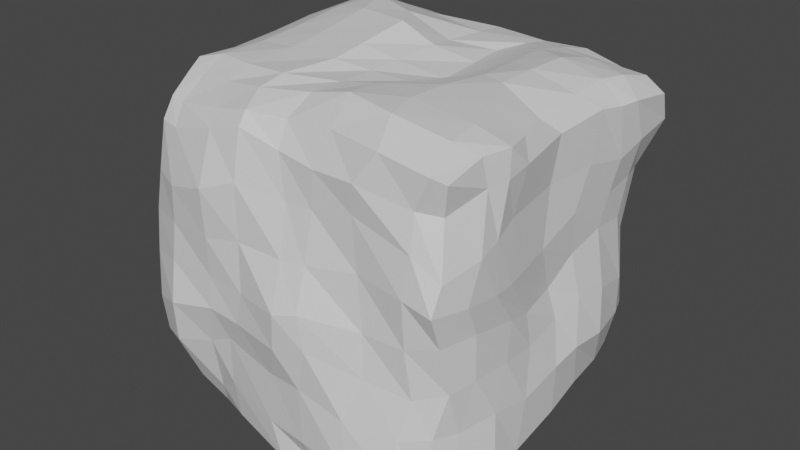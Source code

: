 # Source: untitled.blend  (saved by Blender 2.90.8; exported with 4.5.12 LTS)
import bpy
from mathutils import Matrix  # noqa: F401  (used for matrix-valued properties, if any)

bpy.ops.wm.read_factory_settings(use_empty=True)
scene = bpy.context.scene
scene.name = 'Scene'

# ---- collections
col_collection = bpy.data.collections.new('Collection'); scene.collection.children.link(col_collection)

# ---- materials (node trees are filled in below, after node groups)
mat_material = bpy.data.materials.new('Material')
mat_material.alpha_threshold = 0.0
mat_material.use_transparent_shadow = False
mat_material.line_color = (0.0, 0.0, 0.0, 1.0)

# ---- material node trees
mat_material.use_nodes = True; mat_material.node_tree.nodes.clear()
_N = mat_material.node_tree.nodes; _L = mat_material.node_tree.links
n0 = _N.new('ShaderNodeOutputMaterial'); n0.name = 'Material Output'; n0.location = (300, 300)
n1 = _N.new('ShaderNodeBsdfPrincipled'); n1.name = 'Principled BSDF'; n1.location = (10, 300)
n1.distribution = 'GGX'
n1.subsurface_method = 'BURLEY'
n1.inputs[2].default_value = 0.4
n1.inputs[3].default_value = 1.45
n1.inputs[13].default_value = 0.875
n1.inputs[27].default_value = (0.0, 0.0, 0.0, 1.0)
n1.inputs[28].default_value = 1.0
_L.new(n1.outputs[0], n0.inputs[0])
n0.is_active_output = True

# ---- world
world_world = bpy.data.worlds.new('World'); scene.world = world_world
world_world.use_nodes = True; world_world.node_tree.nodes.clear()
_N = world_world.node_tree.nodes; _L = world_world.node_tree.links
n0 = _N.new('ShaderNodeOutputWorld'); n0.name = 'World Output'; n0.location = (300, 300)
n1 = _N.new('ShaderNodeBackground'); n1.name = 'Background'; n1.location = (10, 300)
n1.inputs[0].default_value = (0.05088, 0.05088, 0.05088, 1.0)
_L.new(n1.outputs[0], n0.inputs[0])
n0.is_active_output = True
world_world.color = (0.05088, 0.05088, 0.05088)
world_world.use_sun_shadow = False
world_world.sun_shadow_jitter_overblur = 0.0

# ---- meshes
me_cube = bpy.data.meshes.new('Cube')
me_cube.from_pydata([(0.9446, 0.879, 0.861), (0.8529, 0.7114, -0.8791), (0.9534, -0.8505, 0.8369), (0.82, -0.8532, -0.8873), (-0.9352, 0.9072, 0.7902), (-0.9094, 0.8554, -0.8531), (-0.8759, -0.8178, 0.8044), (-0.872, -0.8249, -0.8289), (-0.8512, -0.07293, -0.9081), (0.08189, 0.8617, -0.8285), (0.9352, 0.7746, 0.001388), (-0.9672, -0.9431, -0.09029), (0.9563, -0.8903, 0.02832), (-0.8873, 0.8537, -0.02568), (-0.002308, -0.8499, 0.8976), (0.8727, -0.03515, 0.8771), (0.01702, -1.024, -0.9828), (-0.9121, -0.036, 0.9517), (-0.06626, 0.9542, 0.9095), (0.9424, -0.1009, -0.9342), (0.07434, 1.084, 0.1291), (0.9481, 0.02536, -0.05931), (-0.1595, -0.003482, -1.06), (-0.9768, -0.00609, -0.08812), (0.09857, -1.119, -0.01477), (0.01363, -0.06455, 0.989), (-0.9169, -0.5852, -0.8314), (-0.6257, 0.8302, -0.829), (0.9362, 0.8543, -0.526), (-0.8831, -0.9416, 0.4195), (0.924, -0.8903, -0.4954), (-0.9478, 0.8129, -0.5283), (-0.4696, -0.8742, 0.8458), (0.9948, -0.4385, 0.8928), (0.5247, -0.96, -0.9361), (-0.9077, 0.5541, 0.9721), (0.5211, 0.9696, 0.8968), (0.8465, 0.4794, -0.9416), (-0.8913, 0.4398, -0.9004), (0.5819, 0.9303, -0.9413), (1.017, 1.008, 0.5944), (-0.903, -0.9799, -0.5585), (0.9745, -0.9079, 0.3801), (-0.8549, 0.9542, 0.4764), (0.6342, -0.9392, 0.9361), (0.8976, 0.4941, 0.9352), (-0.5937, -0.8604, -0.9725), (-0.9482, -0.5597, 0.9293), (-0.5855, 0.9432, 0.9162), (0.9803, -0.54, -0.9054), (0.5893, 0.968, 0.04798), (-0.5747, 1.046, 0.1109), (0.1005, 0.9882, -0.5145), (0.03329, 1.009, 0.5227), (1.015, -0.3993, -0.02022), (0.9828, 0.4351, 0.1396), (1.063, -0.0262, -0.4673), (0.9521, -0.02313, 0.5465), (-0.009972, -0.5955, -1.06), (-0.05117, 0.4416, -1.035), (-0.5264, -0.06161, -1.104), (0.5429, 0.04104, -0.9618), (-0.9478, 0.5374, -0.06036), (-1.035, -0.507, -0.1406), (-0.8915, -0.04019, -0.5182), (-1.085, 0.07019, 0.5024), (-0.4328, -1.044, -0.02093), (0.5462, -0.9582, -0.01839), (-0.02431, -1.04, -0.4473), (0.07209, -0.9593, 0.5265), (0.02539, -0.4976, 0.9945), (-0.02706, 0.4253, 0.968), (0.4882, 0.04278, 0.9893), (-0.474, -0.09994, 1.051), (-0.5616, 0.475, 1.113), (0.4049, 0.6591, 0.9496), (0.4909, -0.5346, 1.035), (0.4841, -0.9489, 0.5874), (0.4832, -1.047, -0.5114), (-0.5096, -1.004, -0.4694), (-1.066, -0.6389, 0.4211), (-0.9468, -0.5267, -0.5168), (-0.9126, 0.5433, -0.4413), (0.5262, 0.5406, -1.005), (-0.6657, 0.4323, -1.009), (-0.5808, -0.6612, -1.011), (0.9998, 0.5826, 0.4911), (1.078, 0.3857, -0.4505), (1.044, -0.5435, -0.4787), (-0.561, 1.014, 0.4997), (-0.5303, 0.9757, -0.4591), (0.5779, 1.062, -0.6392), (0.584, 1.081, 0.5526), (1.011, -0.5393, 0.471), (0.5209, -0.427, -0.9994), (-1.022, 0.5472, 0.5067), (-0.4316, -1.065, 0.483), (-0.5758, -0.5688, 0.9772), (-0.8951, -0.7536, -0.8255), (-0.8084, 0.8851, -0.8976), (0.886, 0.7992, -0.6855), (-0.861, -0.9035, 0.6985), (0.8906, -0.9168, -0.7628), (-0.8946, 0.8725, -0.7441), (-0.7718, -0.8404, 0.7951), (0.9636, -0.6196, 0.897), (0.709, -0.954, -0.8798), (-0.9427, 0.7774, 0.8671), (0.7698, 0.9319, 0.8525), (0.8653, 0.6319, -0.928), (-0.8052, 0.221, -0.9816), (0.3529, 0.9461, -0.8809), (0.916, 0.9147, 0.3151), (-0.9302, -0.989, -0.3499), (0.9614, -0.9655, 0.2246), (-0.8843, 0.8595, 0.2383), (0.2942, -0.8687, 0.9315), (0.8812, 0.2696, 0.9127), (-0.3672, -0.958, -0.9218), (-0.9467, -0.3084, 0.9182), (-0.3412, 0.9016, 0.9137), (0.947, -0.3879, -0.9674), (0.7598, 0.9096, -0.006611), (-0.3132, 1.093, 0.04395), (0.0669, 0.9647, -0.6632), (0.03394, 1.06, 0.3175), (1.012, -0.6848, 0.03402), (0.9699, 0.2053, 0.07867), (1.056, -0.02924, -0.7522), (0.9754, -0.09343, 0.2255), (0.09625, -0.8638, -1.036), (-0.1254, 0.288, -1.04), (-0.6528, -0.04897, -1.058), (0.1444, -0.007022, -1.04), (-0.9583, 0.7534, -0.00835), (-1.007, -0.2631, -0.1094), (-0.911, -0.00846, -0.7461), (-1.046, 0.04628, 0.188), (-0.7355, -1.03, -0.03842), (0.2342, -1.083, 0.01778), (-0.04928, -1.03, -0.7697), (0.08556, -1.028, 0.2483), (-0.007201, -0.6759, 0.9827), (0.02201, 0.2323, 0.9969), (0.6155, 0.01947, 0.9822), (-0.1673, -0.125, 1.056), (-0.9248, -0.4476, -0.8698), (-0.2919, 0.8131, -0.8064), (0.9478, 0.8101, -0.3545), (-0.962, -0.9216, 0.1652), (0.977, -0.8364, -0.2415), (-0.9096, 0.8424, -0.2912), (-0.2406, -0.8901, 0.9022), (0.9473, -0.2631, 0.8797), (0.2578, -0.9779, -0.9644), (-0.9252, 0.2685, 0.9746), (0.2314, 0.998, 0.8738), (0.887, 0.1986, -0.9232), (-0.9645, 0.6958, -0.8541), (0.7368, 0.8489, -0.9295), (1.034, 0.9321, 0.7648), (-0.8888, -0.8522, -0.7552), (0.9146, -0.8192, 0.6611), (-0.9464, 0.9164, 0.6496), (0.9081, -0.9189, 0.8855), (0.9243, 0.6631, 0.9169), (-0.7299, -0.8429, -0.9178), (-0.923, -0.6582, 0.8822), (-0.8009, 0.9601, 0.8843), (0.9121, -0.7155, -0.9314), (0.3767, 1.003, 0.1883), (-0.7282, 0.9469, 0.01059), (0.03451, 1.062, -0.1368), (-0.03745, 0.9945, 0.6957), (0.9874, -0.2244, -0.07226), (0.9669, 0.6681, 0.1118), (0.9972, 0.03846, -0.2273), (0.9523, 0.04668, 0.7941), (-0.1009, -0.3411, -1.073), (0.03723, 0.6163, -0.9676), (-0.4152, 0.0202, -1.084), (0.8272, -0.06013, -0.98), (-0.9585, 0.2603, -0.07691), (-1.077, -0.785, -0.1319), (-0.9197, -0.0547, -0.3353), (-1.036, 0.04149, 0.7524), (-0.1817, -1.06, -0.03154), (0.7871, -0.9409, -0.01997), (0.07262, -1.104, -0.2353), (0.01437, -0.9333, 0.7704), (0.01557, -0.2632, 0.9851), (-0.03398, 0.7168, 0.9443), (0.2479, 0.03597, 0.9134), (-0.7149, -0.03948, 1.024), (-0.4718, 0.2318, 1.106), (-0.6178, 0.7509, 0.9959), (-0.2602, 0.3586, 1.102), (-0.7216, 0.5668, 1.075), (0.4355, 0.3816, 0.96), (0.4605, 0.811, 0.9325), (0.6236, 0.5343, 0.9801), (0.1548, 0.6218, 0.8963), (0.5414, -0.7352, 1.031), (0.479, -0.2628, 1.021), (0.827, -0.4928, 0.9775), (0.2259, -0.471, 1.023), (0.2382, -0.9514, 0.5332), (0.8304, -0.9522, 0.4944), (0.5083, -0.9455, 0.2871), (0.5129, -0.9733, 0.7613), (0.2057, -1.067, -0.4328), (0.7737, -0.9796, -0.5302), (0.5044, -1.066, -0.8097), (0.5655, -0.9791, -0.2616), (-0.7371, -1.051, -0.5272), (-0.3526, -1.008, -0.389), (-0.5434, -0.9225, -0.8225), (-0.4318, -1.056, -0.2117), (-1.105, -0.2425, 0.5033), (-1.044, -0.8054, 0.3584), (-1.078, -0.5339, 0.1352), (-1.027, -0.6726, 0.6857), (-0.9275, -0.3516, -0.5492), (-0.9417, -0.8322, -0.5604), (-0.9397, -0.454, -0.6668), (-0.9962, -0.5238, -0.3428), (-1.043, 0.6788, -0.4392), (-0.8858, 0.3187, -0.5618), (-0.918, 0.4929, -0.6698), (-0.9196, 0.5311, -0.2826), (0.4222, 0.3234, -0.9799), (0.6528, 0.7463, -0.9956), (0.2429, 0.4732, -1.027), (0.7374, 0.5175, -0.99), (-0.54, 0.2409, -1.073), (-0.7143, 0.6458, -0.9161), (-0.8296, 0.4392, -0.9804), (-0.3635, 0.4994, -1.002), (-0.5794, -0.7674, -1.028), (-0.4946, -0.399, -1.044), (-0.7419, -0.6603, -0.9303), (-0.2925, -0.6363, -1.061), (0.9825, 0.297, 0.5493), (1.013, 0.7637, 0.5484), (0.9812, 0.5232, 0.3121), (0.9994, 0.5494, 0.7968), (1.073, 0.1515, -0.4313), (1.011, 0.675, -0.4825), (1.001, 0.4934, -0.7153), (1.04, 0.4337, -0.205), (0.9851, -0.7612, -0.5005), (1.061, -0.3047, -0.5205), (1.066, -0.5633, -0.7554), (1.032, -0.4466, -0.2362), (-0.3936, 0.9924, 0.4754), (-0.7244, 0.9895, 0.5097), (-0.5835, 1.024, 0.2766), (-0.6044, 1.003, 0.7048), (-0.2591, 0.9932, -0.4829), (-0.6975, 0.9113, -0.5681), (-0.497, 0.9559, -0.6766), (-0.5847, 1.026, -0.1597), (0.7946, 1.008, -0.6104), (0.3476, 0.9947, -0.5615), (0.4909, 1.023, -0.8054), (0.5282, 1.002, -0.3117), (0.8585, 1.103, 0.5241), (0.298, 1.025, 0.5435), (0.5465, 1.034, 0.3052), (0.5946, 1.058, 0.754), (1.019, -0.675, 0.428), (0.9936, -0.4023, 0.5247), (1.025, -0.5524, 0.1886), (1.015, -0.4772, 0.7498), (0.5846, -0.6786, -0.9694), (0.5382, -0.2438, -1.001), (0.1858, -0.4557, -1.043), (0.7635, -0.5278, -0.9847), (-0.9598, 0.8522, 0.524), (-1.064, 0.2931, 0.5065), (-0.9945, 0.5569, 0.1994), (-1.008, 0.5598, 0.7646), (-0.7064, -1.016, 0.4008), (-0.2112, -1.024, 0.569), (-0.4282, -1.053, 0.2087), (-0.4228, -0.9709, 0.7805), (-0.5729, -0.6964, 0.9134), (-0.478, -0.3152, 1.018), (-0.2727, -0.6017, 0.9993), (-0.7944, -0.5215, 0.9679), (-0.7485, -0.284, 0.9886), (-0.1724, -0.3325, 1.026), (-0.297, -0.7435, 0.9589), (-0.218, -0.9656, 0.8401), (-0.1972, -1.037, 0.2538), (-0.7244, -1.01, 0.1822), (-1.035, 0.3431, 0.763), (-1.026, 0.2667, 0.2005), (-0.9628, 0.8029, 0.2557), (0.7814, -0.3513, -1.022), (0.1619, -0.2727, -1.058), (0.3005, -0.7357, -1.008), (1.006, -0.3116, 0.771), (1.017, -0.4154, 0.1881), (1.019, -0.7646, 0.2158), (0.2717, 1.022, 0.6981), (0.3066, 1.028, 0.3855), (0.736, 1.022, 0.2746), (0.3135, 0.9929, -0.1516), (0.2617, 1.003, -0.7318), (0.7128, 0.9621, -0.7708), (-0.7009, 0.9389, -0.3097), (-0.6849, 0.9604, -0.776), (-0.2411, 0.9398, -0.656), (-0.8037, 0.9959, 0.7203), (-0.7599, 0.9183, 0.273), (-0.3826, 1.064, 0.2129), (1.019, -0.2237, -0.2584), (1.06, -0.3583, -0.8115), (0.9884, -0.7741, -0.7987), (1.001, 0.6971, -0.2694), (0.9586, 0.6754, -0.7054), (1.031, 0.2306, -0.7148), (1.023, 0.6583, 0.8008), (0.9604, 0.7589, 0.3251), (0.9858, 0.1728, 0.326), (-0.3273, -0.3283, -1.079), (-0.6916, -0.4479, -0.9803), (-0.7256, -0.7584, -0.9365), (-0.3429, 0.6384, -0.9253), (-0.8937, 0.7126, -0.9189), (-0.6603, 0.2302, -1.064), (0.7975, 0.7088, -0.9756), (0.3626, 0.7107, -0.981), (0.1212, 0.2528, -1.035), (-0.9004, 0.2704, -0.3533), (-0.894, 0.2991, -0.8143), (-1.011, 0.6783, -0.6702), (-1.013, -0.8048, -0.3404), (-0.9309, -0.7323, -0.7157), (-0.948, -0.3192, -0.7143), (-0.9782, -0.7702, 0.6747), (-1.104, -0.7856, 0.08469), (-1.074, -0.2012, 0.2087), (-0.2344, -1.056, -0.2276), (-0.3805, -0.9852, -0.6892), (-0.723, -0.9191, -0.83), (0.8165, -0.921, -0.3007), (0.7661, -1.024, -0.7676), (0.2025, -1.053, -0.7753), (0.8194, -0.9168, 0.7001), (0.7958, -0.9721, 0.2646), (0.2257, -1.006, 0.2599), (0.2108, -0.218, 0.9632), (0.7172, -0.2277, 0.9815), (0.8573, -0.7083, 0.9713), (0.2065, 0.8417, 0.8937), (0.683, 0.721, 0.9439), (0.6102, 0.2796, 0.9791), (-0.8099, 0.8153, 0.9424), (-0.3097, 0.6456, 1.016), (-0.1603, 0.1906, 1.105), (-0.688, 0.2752, 1.073), (0.201, 0.3622, 0.904), (0.2323, -0.6684, 1.039), (0.2485, -0.9507, 0.7464), (0.2704, -1.081, -0.1819), (-0.7141, -1.083, -0.2723), (-1.07, -0.3157, 0.7114), (-0.9622, -0.341, -0.3762), (-0.9934, 0.723, -0.239), (0.7268, 0.2592, -0.9774), (-0.3689, 0.3413, -1.033), (-0.2774, -0.8341, -1.036), (0.9727, 0.3887, 0.8186), (1.02, 0.2252, -0.1814), (1.015, -0.6804, -0.2236), (-0.4, 0.9641, 0.6732), (-0.3204, 1.071, -0.1742), (0.7608, 0.9376, -0.3546), (0.8875, 1.051, 0.6961), (0.9777, -0.5912, 0.74), (0.7605, -0.7417, -0.9483), (-0.9968, 0.7799, 0.7201), (-0.7323, -0.9368, 0.6941), (-0.8024, -0.6511, 0.8961)], [], [(385, 167, 6, 104), (384, 104, 6, 101), (383, 107, 4, 163), (382, 169, 3, 106), (381, 105, 2, 162), (380, 108, 0, 160), (379, 122, 10, 148), (378, 123, 20, 172), (377, 120, 18, 173), (376, 126, 12, 150), (375, 127, 21, 176), (374, 117, 15, 177), (373, 130, 16, 118), (372, 131, 22, 180), (371, 157, 19, 181), (370, 134, 13, 151), (369, 135, 23, 184), (368, 119, 17, 185), (367, 138, 11, 113), (366, 139, 24, 188), (365, 116, 14, 189), (364, 142, 14, 116), (363, 143, 25, 192), (362, 155, 17, 193), (361, 194, 73, 145), (360, 195, 74, 196), (359, 107, 35, 197), (358, 198, 72, 144), (357, 199, 75, 200), (356, 191, 71, 201), (355, 202, 44, 164), (354, 203, 76, 204), (353, 190, 70, 205), (352, 206, 69, 141), (351, 207, 77, 208), (350, 164, 44, 209), (349, 210, 68, 140), (348, 211, 78, 212), (347, 187, 67, 213), (346, 214, 41, 161), (345, 215, 79, 216), (344, 186, 66, 217), (343, 218, 65, 137), (342, 219, 80, 220), (341, 167, 47, 221), (340, 222, 64, 136), (339, 223, 81, 224), (338, 183, 63, 225), (337, 226, 31, 103), (336, 227, 82, 228), (335, 182, 62, 229), (334, 230, 61, 133), (333, 231, 83, 232), (332, 109, 37, 233), (331, 234, 60, 132), (330, 235, 84, 236), (329, 179, 59, 237), (328, 238, 46, 166), (327, 239, 85, 240), (326, 178, 58, 241), (325, 242, 57, 129), (324, 243, 86, 244), (323, 165, 45, 245), (322, 246, 56, 128), (321, 247, 87, 248), (320, 175, 55, 249), (319, 250, 30, 102), (318, 251, 88, 252), (317, 174, 54, 253), (316, 254, 53, 125), (315, 255, 89, 256), (314, 168, 48, 257), (313, 258, 52, 124), (312, 259, 90, 260), (311, 171, 51, 261), (310, 262, 28, 100), (309, 263, 91, 264), (308, 170, 50, 265), (307, 266, 40, 112), (306, 267, 92, 268), (305, 156, 36, 269), (304, 270, 42, 114), (303, 271, 93, 272), (302, 153, 33, 273), (301, 274, 34, 154), (300, 275, 94, 276), (299, 121, 49, 277), (298, 278, 43, 115), (297, 279, 95, 280), (296, 155, 35, 281), (295, 282, 29, 149), (294, 283, 96, 284), (293, 152, 32, 285), (292, 286, 32, 152), (291, 287, 97, 288), (290, 119, 47, 289), (287, 290, 289, 97), (73, 193, 290, 287), (193, 17, 119, 290), (190, 291, 288, 70), (25, 145, 291, 190), (145, 73, 287, 291), (142, 292, 152, 14), (70, 288, 292, 142), (288, 97, 286, 292), (283, 293, 285, 96), (69, 189, 293, 283), (189, 14, 152, 293), (186, 294, 284, 66), (24, 141, 294, 186), (141, 69, 283, 294), (138, 295, 149, 11), (66, 284, 295, 138), (284, 96, 282, 295), (279, 296, 281, 95), (65, 185, 296, 279), (185, 17, 155, 296), (182, 297, 280, 62), (23, 137, 297, 182), (137, 65, 279, 297), (134, 298, 115, 13), (62, 280, 298, 134), (280, 95, 278, 298), (275, 299, 277, 94), (61, 181, 299, 275), (181, 19, 121, 299), (178, 300, 276, 58), (22, 133, 300, 178), (133, 61, 275, 300), (130, 301, 154, 16), (58, 276, 301, 130), (276, 94, 274, 301), (271, 302, 273, 93), (57, 177, 302, 271), (177, 15, 153, 302), (174, 303, 272, 54), (21, 129, 303, 174), (129, 57, 271, 303), (126, 304, 114, 12), (54, 272, 304, 126), (272, 93, 270, 304), (267, 305, 269, 92), (53, 173, 305, 267), (173, 18, 156, 305), (170, 306, 268, 50), (20, 125, 306, 170), (125, 53, 267, 306), (122, 307, 112, 10), (50, 268, 307, 122), (268, 92, 266, 307), (263, 308, 265, 91), (52, 172, 308, 263), (172, 20, 170, 308), (111, 309, 264, 39), (9, 124, 309, 111), (124, 52, 263, 309), (159, 310, 100, 1), (39, 264, 310, 159), (264, 91, 262, 310), (259, 311, 261, 90), (31, 151, 311, 259), (151, 13, 171, 311), (99, 312, 260, 27), (5, 103, 312, 99), (103, 31, 259, 312), (147, 313, 124, 9), (27, 260, 313, 147), (260, 90, 258, 313), (255, 314, 257, 89), (43, 163, 314, 255), (163, 4, 168, 314), (171, 315, 256, 51), (13, 115, 315, 171), (115, 43, 255, 315), (123, 316, 125, 20), (51, 256, 316, 123), (256, 89, 254, 316), (251, 317, 253, 88), (56, 176, 317, 251), (176, 21, 174, 317), (121, 318, 252, 49), (19, 128, 318, 121), (128, 56, 251, 318), (169, 319, 102, 3), (49, 252, 319, 169), (252, 88, 250, 319), (247, 320, 249, 87), (28, 148, 320, 247), (148, 10, 175, 320), (109, 321, 248, 37), (1, 100, 321, 109), (100, 28, 247, 321), (157, 322, 128, 19), (37, 248, 322, 157), (248, 87, 246, 322), (243, 323, 245, 86), (40, 160, 323, 243), (160, 0, 165, 323), (175, 324, 244, 55), (10, 112, 324, 175), (112, 40, 243, 324), (127, 325, 129, 21), (55, 244, 325, 127), (244, 86, 242, 325), (239, 326, 241, 85), (60, 180, 326, 239), (180, 22, 178, 326), (146, 327, 240, 26), (8, 132, 327, 146), (132, 60, 239, 327), (98, 328, 166, 7), (26, 240, 328, 98), (240, 85, 238, 328), (235, 329, 237, 84), (27, 147, 329, 235), (147, 9, 179, 329), (158, 330, 236, 38), (5, 99, 330, 158), (99, 27, 235, 330), (110, 331, 132, 8), (38, 236, 331, 110), (236, 84, 234, 331), (231, 332, 233, 83), (39, 159, 332, 231), (159, 1, 109, 332), (179, 333, 232, 59), (9, 111, 333, 179), (111, 39, 231, 333), (131, 334, 133, 22), (59, 232, 334, 131), (232, 83, 230, 334), (227, 335, 229, 82), (64, 184, 335, 227), (184, 23, 182, 335), (110, 336, 228, 38), (8, 136, 336, 110), (136, 64, 227, 336), (158, 337, 103, 5), (38, 228, 337, 158), (228, 82, 226, 337), (223, 338, 225, 81), (41, 113, 338, 223), (113, 11, 183, 338), (98, 339, 224, 26), (7, 161, 339, 98), (161, 41, 223, 339), (146, 340, 136, 8), (26, 224, 340, 146), (224, 81, 222, 340), (219, 341, 221, 80), (29, 101, 341, 219), (101, 6, 167, 341), (183, 342, 220, 63), (11, 149, 342, 183), (149, 29, 219, 342), (135, 343, 137, 23), (63, 220, 343, 135), (220, 80, 218, 343), (215, 344, 217, 79), (68, 188, 344, 215), (188, 24, 186, 344), (118, 345, 216, 46), (16, 140, 345, 118), (140, 68, 215, 345), (166, 346, 161, 7), (46, 216, 346, 166), (216, 79, 214, 346), (211, 347, 213, 78), (30, 150, 347, 211), (150, 12, 187, 347), (106, 348, 212, 34), (3, 102, 348, 106), (102, 30, 211, 348), (154, 349, 140, 16), (34, 212, 349, 154), (212, 78, 210, 349), (207, 350, 209, 77), (42, 162, 350, 207), (162, 2, 164, 350), (187, 351, 208, 67), (12, 114, 351, 187), (114, 42, 207, 351), (139, 352, 141, 24), (67, 208, 352, 139), (208, 77, 206, 352), (203, 353, 205, 76), (72, 192, 353, 203), (192, 25, 190, 353), (153, 354, 204, 33), (15, 144, 354, 153), (144, 72, 203, 354), (105, 355, 164, 2), (33, 204, 355, 105), (204, 76, 202, 355), (199, 356, 201, 75), (36, 156, 356, 199), (156, 18, 191, 356), (165, 357, 200, 45), (0, 108, 357, 165), (108, 36, 199, 357), (117, 358, 144, 15), (45, 200, 358, 117), (200, 75, 198, 358), (195, 359, 197, 74), (48, 168, 359, 195), (168, 4, 107, 359), (191, 360, 196, 71), (18, 120, 360, 191), (120, 48, 195, 360), (143, 361, 145, 25), (71, 196, 361, 143), (196, 74, 194, 361), (194, 362, 193, 73), (74, 197, 362, 194), (197, 35, 155, 362), (198, 363, 192, 72), (75, 201, 363, 198), (201, 71, 143, 363), (202, 364, 116, 44), (76, 205, 364, 202), (205, 70, 142, 364), (206, 365, 189, 69), (77, 209, 365, 206), (209, 44, 116, 365), (210, 366, 188, 68), (78, 213, 366, 210), (213, 67, 139, 366), (214, 367, 113, 41), (79, 217, 367, 214), (217, 66, 138, 367), (218, 368, 185, 65), (80, 221, 368, 218), (221, 47, 119, 368), (222, 369, 184, 64), (81, 225, 369, 222), (225, 63, 135, 369), (226, 370, 151, 31), (82, 229, 370, 226), (229, 62, 134, 370), (230, 371, 181, 61), (83, 233, 371, 230), (233, 37, 157, 371), (234, 372, 180, 60), (84, 237, 372, 234), (237, 59, 131, 372), (238, 373, 118, 46), (85, 241, 373, 238), (241, 58, 130, 373), (242, 374, 177, 57), (86, 245, 374, 242), (245, 45, 117, 374), (246, 375, 176, 56), (87, 249, 375, 246), (249, 55, 127, 375), (250, 376, 150, 30), (88, 253, 376, 250), (253, 54, 126, 376), (254, 377, 173, 53), (89, 257, 377, 254), (257, 48, 120, 377), (258, 378, 172, 52), (90, 261, 378, 258), (261, 51, 123, 378), (262, 379, 148, 28), (91, 265, 379, 262), (265, 50, 122, 379), (266, 380, 160, 40), (92, 269, 380, 266), (269, 36, 108, 380), (270, 381, 162, 42), (93, 273, 381, 270), (273, 33, 105, 381), (274, 382, 106, 34), (94, 277, 382, 274), (277, 49, 169, 382), (278, 383, 163, 43), (95, 281, 383, 278), (281, 35, 107, 383), (282, 384, 101, 29), (96, 285, 384, 282), (285, 32, 104, 384), (286, 385, 104, 32), (97, 289, 385, 286), (289, 47, 167, 385)])
_uv = me_cube.uv_layers.new(name='UVMap')
_uv.uv.foreach_set('vector', [0.1381, 0.2118, 0.08381, 0.2086, 0.105, 0.1368, 0.1518, 0.1266, 0.1696, 0.815, 0.1518, 0.8605, 0.105, 0.8646, 0.1117, 0.817, 0.8557, 0.8267, 0.8546, 0.8928, 0.913, 0.8582, 0.9171, 0.795, 0.8414, 0.171, 0.9095, 0.1828, 0.8681, 0.1209, 0.8182, 0.07549, 0.2387, 0.8357, 0.226, 0.9063, 0.1221, 0.8793, 0.1361, 0.8002, 0.8985, 0.8159, 0.8455, 0.8863, 0.9242, 0.8901, 0.9643, 0.8468, 0.8415, 0.3431, 0.841, 0.4997, 0.9199, 0.5033, 0.9256, 0.3432, 0.355, 0.4243, 0.3582, 0.5225, 0.5326, 0.5608, 0.5147, 0.4411, 0.3192, 0.8056, 0.3456, 0.9138, 0.4693, 0.9119, 0.4823, 0.8157, 0.1986, 0.4021, 0.1966, 0.518, 0.1042, 0.5154, 0.1284, 0.394, 0.6061, 0.421, 0.5971, 0.5381, 0.5162, 0.476, 0.5221, 0.4004, 0.6797, 0.871, 0.6261, 0.9134, 0.4889, 0.8974, 0.5258, 0.86, 0.3743, 0.1294, 0.5424, 0.1161, 0.5068, 0.04402, 0.3339, 0.07369, 0.3331, 0.6583, 0.4427, 0.6344, 0.4274, 0.5032, 0.3123, 0.5139, 0.8262, 0.6214, 0.8982, 0.5941, 0.9232, 0.4593, 0.8713, 0.4777, 0.8301, 0.3952, 0.8438, 0.4989, 0.8889, 0.4911, 0.8838, 0.3716, 0.3513, 0.3334, 0.3864, 0.4534, 0.502, 0.463, 0.4801, 0.3518, 0.3627, 0.8228, 0.366, 0.9158, 0.4886, 0.9309, 0.5234, 0.8412, 0.1778, 0.3802, 0.1682, 0.4854, 0.06393, 0.4621, 0.08059, 0.3452, 0.6208, 0.4208, 0.6045, 0.5107, 0.5435, 0.496, 0.5318, 0.3968, 0.6109, 0.8385, 0.6315, 0.9218, 0.4981, 0.9066, 0.5056, 0.8493, 0.6037, 0.204, 0.4959, 0.2006, 0.4981, 0.1223, 0.6315, 0.1139, 0.5896, 0.6677, 0.509, 0.6093, 0.5053, 0.4757, 0.6107, 0.5209, 0.1896, 0.6286, 0.08282, 0.6256, 0.08873, 0.4886, 0.1774, 0.487, 0.427, 0.5905, 0.2868, 0.6091, 0.2859, 0.4598, 0.4239, 0.4485, 0.3598, 0.7953, 0.2211, 0.8426, 0.2464, 0.7185, 0.3821, 0.6661, 0.1347, 0.8716, 0.07497, 0.8546, 0.09069, 0.7541, 0.1744, 0.7598, 0.7737, 0.6306, 0.6951, 0.6765, 0.7188, 0.524, 0.7761, 0.5135, 0.8064, 0.8292, 0.7063, 0.8697, 0.6813, 0.8013, 0.7798, 0.7452, 0.5921, 0.8835, 0.4838, 0.8273, 0.487, 0.6961, 0.5688, 0.7845, 0.8849, 0.186, 0.7427, 0.174, 0.7845, 0.08217, 0.9078, 0.09129, 0.8219, 0.4023, 0.7147, 0.3865, 0.72, 0.2642, 0.8713, 0.283, 0.594, 0.4067, 0.5061, 0.3863, 0.5106, 0.2808, 0.6008, 0.2928, 0.6007, 0.6196, 0.6063, 0.7426, 0.5316, 0.7396, 0.5376, 0.6144, 0.8572, 0.6217, 0.8728, 0.7251, 0.717, 0.767, 0.7279, 0.6319, 0.8678, 0.8177, 0.9078, 0.9011, 0.7845, 0.9239, 0.7299, 0.8452, 0.5903, 0.1538, 0.5917, 0.3079, 0.4882, 0.3014, 0.477, 0.1563, 0.8438, 0.1573, 0.8473, 0.2641, 0.7166, 0.2726, 0.7261, 0.1383, 0.8666, 0.3674, 0.8533, 0.4937, 0.7449, 0.4944, 0.7536, 0.385, 0.1738, 0.1292, 0.1675, 0.2655, 0.09281, 0.2514, 0.09919, 0.1628, 0.3279, 0.1925, 0.3405, 0.3276, 0.2699, 0.2915, 0.2546, 0.1326, 0.3937, 0.4002, 0.4174, 0.4885, 0.3044, 0.4933, 0.3048, 0.4074, 0.4142, 0.5966, 0.3957, 0.7292, 0.5363, 0.7287, 0.5256, 0.5873, 0.1513, 0.5408, 0.1424, 0.6639, 0.2173, 0.6921, 0.2645, 0.5635, 0.1582, 0.8063, 0.2086, 0.8996, 0.2529, 0.9208, 0.2021, 0.8112, 0.3611, 0.1813, 0.3466, 0.2556, 0.4867, 0.2695, 0.501, 0.167, 0.1753, 0.1806, 0.1303, 0.2505, 0.2678, 0.2702, 0.3005, 0.2026, 0.1426, 0.3495, 0.1515, 0.4433, 0.2766, 0.4394, 0.2691, 0.3484, 0.81, 0.2011, 0.8102, 0.3051, 0.8706, 0.265, 0.8974, 0.1679, 0.6393, 0.1363, 0.6482, 0.2499, 0.7492, 0.3041, 0.7265, 0.2013, 0.6264, 0.3437, 0.6219, 0.4681, 0.7466, 0.4755, 0.7437, 0.3755, 0.5537, 0.6185, 0.6891, 0.6503, 0.7434, 0.5232, 0.5641, 0.5016, 0.6623, 0.8246, 0.7929, 0.8406, 0.7359, 0.748, 0.6084, 0.7177, 0.858, 0.8237, 0.8885, 0.7891, 0.88, 0.7205, 0.831, 0.7376, 0.202, 0.6083, 0.2561, 0.6131, 0.2623, 0.477, 0.2054, 0.4827, 0.097, 0.8254, 0.1777, 0.7954, 0.1996, 0.6993, 0.1259, 0.7024, 0.3448, 0.792, 0.5159, 0.7821, 0.4761, 0.7035, 0.3356, 0.7295, 0.1727, 0.1635, 0.2384, 0.1595, 0.232, 0.1176, 0.1707, 0.1255, 0.1879, 0.3032, 0.2766, 0.3252, 0.2378, 0.2072, 0.1653, 0.2076, 0.3518, 0.357, 0.4537, 0.3513, 0.4946, 0.2368, 0.3675, 0.2184, 0.5825, 0.6494, 0.6384, 0.7498, 0.4944, 0.7486, 0.4627, 0.6041, 0.8463, 0.649, 0.8484, 0.7494, 0.7669, 0.7236, 0.7402, 0.6431, 0.801, 0.863, 0.8031, 0.9153, 0.7271, 0.9235, 0.752, 0.8612, 0.6085, 0.181, 0.5729, 0.3086, 0.493, 0.2924, 0.4916, 0.1642, 0.8087, 0.1853, 0.8085, 0.2856, 0.6783, 0.3, 0.7268, 0.1808, 0.8184, 0.3815, 0.8054, 0.553, 0.7006, 0.5655, 0.6999, 0.4104, 0.1564, 0.1433, 0.1623, 0.2775, 0.1041, 0.2798, 0.09222, 0.1595, 0.3435, 0.1375, 0.3677, 0.2685, 0.2602, 0.2873, 0.2513, 0.1628, 0.4041, 0.3864, 0.4038, 0.4702, 0.3251, 0.4936, 0.3038, 0.3964, 0.327, 0.5985, 0.322, 0.7166, 0.5141, 0.7379, 0.5144, 0.6455, 0.1572, 0.6255, 0.1732, 0.732, 0.2467, 0.7275, 0.2366, 0.6271, 0.1375, 0.8268, 0.1388, 0.9006, 0.2357, 0.9149, 0.2272, 0.8198, 0.3907, 0.2075, 0.3825, 0.2854, 0.5444, 0.2712, 0.5292, 0.2043, 0.191, 0.1535, 0.1853, 0.2471, 0.2605, 0.2961, 0.2755, 0.1982, 0.1838, 0.3633, 0.1715, 0.5074, 0.2405, 0.5526, 0.236, 0.4308, 0.9377, 0.1558, 0.9582, 0.228, 0.8892, 0.266, 0.8644, 0.1942, 0.6169, 0.1734, 0.6556, 0.25, 0.7592, 0.2151, 0.72, 0.1403, 0.6402, 0.4345, 0.6687, 0.5874, 0.7643, 0.5243, 0.7368, 0.3624, 0.8303, 0.6263, 0.8854, 0.7385, 0.9569, 0.7702, 0.9113, 0.6444, 0.6371, 0.6762, 0.6332, 0.7472, 0.7619, 0.7513, 0.7451, 0.64, 0.6214, 0.8168, 0.6033, 0.8959, 0.7336, 0.9062, 0.7667, 0.842, 0.1607, 0.5998, 0.201, 0.6953, 0.09623, 0.6737, 0.07034, 0.6037, 0.3179, 0.5873, 0.3237, 0.7388, 0.2621, 0.7146, 0.2562, 0.5876, 0.3646, 0.8496, 0.3864, 0.8985, 0.3074, 0.9044, 0.29, 0.8401, 0.6343, 0.1737, 0.7622, 0.1994, 0.7352, 0.07278, 0.6151, 0.06474, 0.572, 0.382, 0.7413, 0.395, 0.7335, 0.3126, 0.5827, 0.2997, 0.8508, 0.3467, 0.9253, 0.3302, 0.9402, 0.2618, 0.8427, 0.2673, 0.06591, 0.6177, 0.06725, 0.7384, 0.1145, 0.717, 0.1012, 0.6099, 0.6247, 0.5929, 0.6367, 0.7306, 0.751, 0.7307, 0.7554, 0.5924, 0.6592, 0.846, 0.6256, 0.9412, 0.7541, 0.9401, 0.7566, 0.8467, 0.1732, 0.5847, 0.1813, 0.683, 0.1018, 0.6914, 0.06626, 0.577, 0.4104, 0.6169, 0.4041, 0.7587, 0.3049, 0.72, 0.3065, 0.5966, 0.401, 0.07025, 0.3909, 0.1043, 0.2878, 0.1114, 0.3089, 0.06787, 0.3655, 0.1702, 0.2414, 0.1914, 0.2878, 0.1114, 0.3909, 0.1043, 0.4216, 0.3552, 0.2841, 0.363, 0.24, 0.2488, 0.3764, 0.234, 0.1623, 0.377, 0.07315, 0.366, 0.07248, 0.2529, 0.1417, 0.2701, 0.2841, 0.363, 0.1623, 0.377, 0.1417, 0.2701, 0.24, 0.2488, 0.2859, 0.4598, 0.1774, 0.487, 0.1623, 0.377, 0.2841, 0.363, 0.1774, 0.487, 0.08873, 0.4886, 0.07315, 0.366, 0.1623, 0.377, 0.5061, 0.3863, 0.4216, 0.3552, 0.3764, 0.234, 0.5106, 0.2808, 0.5053, 0.4757, 0.4239, 0.4485, 0.4216, 0.3552, 0.5061, 0.3863, 0.4239, 0.4485, 0.2859, 0.4598, 0.2841, 0.363, 0.4216, 0.3552, 0.4959, 0.2006, 0.3655, 0.1702, 0.3909, 0.1043, 0.4981, 0.1223, 0.5106, 0.2808, 0.3764, 0.234, 0.3655, 0.1702, 0.4959, 0.2006, 0.3764, 0.234, 0.24, 0.2488, 0.2414, 0.1914, 0.3655, 0.1702, 0.4041, 0.7587, 0.401, 0.8807, 0.3089, 0.8539, 0.3049, 0.72, 0.5316, 0.7396, 0.5056, 0.8493, 0.401, 0.8807, 0.4041, 0.7587, 0.5056, 0.8493, 0.4981, 0.9066, 0.3909, 0.9086, 0.401, 0.8807, 0.4174, 0.4885, 0.4104, 0.6169, 0.3065, 0.5966, 0.3044, 0.4933, 0.5435, 0.496, 0.5376, 0.6144, 0.4104, 0.6169, 0.4174, 0.4885, 0.5376, 0.6144, 0.5316, 0.7396, 0.4041, 0.7587, 0.4104, 0.6169, 0.1682, 0.4854, 0.1732, 0.5847, 0.06626, 0.577, 0.06393, 0.4621, 0.3044, 0.4933, 0.3065, 0.5966, 0.1732, 0.5847, 0.1682, 0.4854, 0.3065, 0.5966, 0.3049, 0.72, 0.1813, 0.683, 0.1732, 0.5847, 0.6367, 0.7306, 0.6592, 0.846, 0.7566, 0.8467, 0.751, 0.7307, 0.5363, 0.7287, 0.5234, 0.8412, 0.6592, 0.846, 0.6367, 0.7306, 0.5234, 0.8412, 0.4886, 0.9309, 0.6256, 0.9412, 0.6592, 0.846, 0.6219, 0.4681, 0.6247, 0.5929, 0.7554, 0.5924, 0.7466, 0.4755, 0.502, 0.463, 0.5256, 0.5873, 0.6247, 0.5929, 0.6219, 0.4681, 0.5256, 0.5873, 0.5363, 0.7287, 0.6367, 0.7306, 0.6247, 0.5929, 0.8438, 0.4989, 0.866, 0.6177, 0.8915, 0.6099, 0.8889, 0.4911, 0.7466, 0.4755, 0.7554, 0.5924, 0.866, 0.6177, 0.8438, 0.4989, 0.7554, 0.5924, 0.751, 0.7307, 0.8882, 0.7384, 0.866, 0.6177, 0.7413, 0.395, 0.8508, 0.3467, 0.8427, 0.2673, 0.7335, 0.3126, 0.7434, 0.5232, 0.8713, 0.4777, 0.8508, 0.3467, 0.7413, 0.395, 0.8713, 0.4777, 0.9232, 0.4593, 0.9253, 0.3302, 0.8508, 0.3467, 0.4537, 0.3513, 0.572, 0.382, 0.5827, 0.2997, 0.4946, 0.2368, 0.4274, 0.5032, 0.5641, 0.5016, 0.572, 0.382, 0.4537, 0.3513, 0.5641, 0.5016, 0.7434, 0.5232, 0.7413, 0.395, 0.572, 0.382, 0.5424, 0.1161, 0.6343, 0.1737, 0.6151, 0.06474, 0.5068, 0.04402, 0.4946, 0.2368, 0.5827, 0.2997, 0.6343, 0.1737, 0.5424, 0.1161, 0.5827, 0.2997, 0.7335, 0.3126, 0.7622, 0.1994, 0.6343, 0.1737, 0.3237, 0.7388, 0.3646, 0.8496, 0.29, 0.8401, 0.2621, 0.7146, 0.4944, 0.7486, 0.5258, 0.86, 0.3646, 0.8496, 0.3237, 0.7388, 0.5258, 0.86, 0.4889, 0.8974, 0.3864, 0.8985, 0.3646, 0.8496, 0.4038, 0.4702, 0.3179, 0.5873, 0.2562, 0.5876, 0.3251, 0.4936, 0.5162, 0.476, 0.4627, 0.6041, 0.3179, 0.5873, 0.4038, 0.4702, 0.4627, 0.6041, 0.4944, 0.7486, 0.3237, 0.7388, 0.3179, 0.5873, 0.1966, 0.518, 0.1607, 0.5998, 0.07034, 0.6037, 0.1042, 0.5154, 0.3251, 0.4936, 0.2562, 0.5876, 0.1607, 0.5998, 0.1966, 0.518, 0.2562, 0.5876, 0.2621, 0.7146, 0.201, 0.6953, 0.1607, 0.5998, 0.6332, 0.7472, 0.6214, 0.8168, 0.7667, 0.842, 0.7619, 0.7513, 0.5141, 0.7379, 0.4823, 0.8157, 0.6214, 0.8168, 0.6332, 0.7472, 0.4823, 0.8157, 0.4693, 0.9119, 0.6033, 0.8959, 0.6214, 0.8168, 0.6687, 0.5874, 0.6371, 0.6762, 0.7451, 0.64, 0.7643, 0.5243, 0.5326, 0.5608, 0.5144, 0.6455, 0.6371, 0.6762, 0.6687, 0.5874, 0.5144, 0.6455, 0.5141, 0.7379, 0.6332, 0.7472, 0.6371, 0.6762, 0.841, 0.4997, 0.8303, 0.6263, 0.9113, 0.6444, 0.9199, 0.5033, 0.7643, 0.5243, 0.7451, 0.64, 0.8303, 0.6263, 0.841, 0.4997, 0.7451, 0.64, 0.7619, 0.7513, 0.8854, 0.7385, 0.8303, 0.6263, 0.6556, 0.25, 0.6402, 0.4345, 0.7368, 0.3624, 0.7592, 0.2151, 0.5444, 0.2712, 0.5147, 0.4411, 0.6402, 0.4345, 0.6556, 0.25, 0.5147, 0.4411, 0.5326, 0.5608, 0.6687, 0.5874, 0.6402, 0.4345, 0.6579, 0.1063, 0.6169, 0.1734, 0.72, 0.1403, 0.761, 0.07912, 0.536, 0.1299, 0.5292, 0.2043, 0.6169, 0.1734, 0.6579, 0.1063, 0.5292, 0.2043, 0.5444, 0.2712, 0.6556, 0.25, 0.6169, 0.1734, 0.8867, 0.08441, 0.9377, 0.1558, 0.8644, 0.1942, 0.8249, 0.1071, 0.761, 0.07912, 0.72, 0.1403, 0.8199, 0.1558, 0.8307, 0.08441, 0.72, 0.1403, 0.7592, 0.2151, 0.8567, 0.228, 0.8199, 0.1558, 0.1853, 0.2471, 0.1838, 0.3633, 0.236, 0.4308, 0.2605, 0.2961, 0.07266, 0.265, 0.08985, 0.3716, 0.1838, 0.3633, 0.1853, 0.2471, 0.08985, 0.3716, 0.0999, 0.4911, 0.1715, 0.5074, 0.1838, 0.3633, 0.1354, 0.903, 0.191, 0.9369, 0.2755, 0.9349, 0.2176, 0.8783, 0.08991, 0.1188, 0.09658, 0.1679, 0.191, 0.1535, 0.1354, 0.0988, 0.09658, 0.1679, 0.07266, 0.265, 0.1853, 0.2471, 0.191, 0.1535, 0.3678, 0.1398, 0.3907, 0.2075, 0.5292, 0.2043, 0.536, 0.1299, 0.2176, 0.1297, 0.2755, 0.1982, 0.3907, 0.2075, 0.3678, 0.1398, 0.2755, 0.1982, 0.2605, 0.2961, 0.3825, 0.2854, 0.3907, 0.2075, 0.1732, 0.732, 0.1375, 0.8268, 0.2272, 0.8198, 0.2467, 0.7275, 0.1145, 0.717, 0.0733, 0.795, 0.1375, 0.8268, 0.1732, 0.732, 0.0733, 0.795, 0.07834, 0.8582, 0.1388, 0.9006, 0.1375, 0.8268, 0.1715, 0.5074, 0.1572, 0.6255, 0.2366, 0.6271, 0.2405, 0.5526, 0.0999, 0.4911, 0.1012, 0.6099, 0.1572, 0.6255, 0.1715, 0.5074, 0.1012, 0.6099, 0.1145, 0.717, 0.1732, 0.732, 0.1572, 0.6255, 0.3582, 0.5225, 0.327, 0.5985, 0.5144, 0.6455, 0.5326, 0.5608, 0.2405, 0.5526, 0.2366, 0.6271, 0.327, 0.5985, 0.3582, 0.5225, 0.2366, 0.6271, 0.2467, 0.7275, 0.322, 0.7166, 0.327, 0.5985, 0.3677, 0.2685, 0.4041, 0.3864, 0.3038, 0.3964, 0.2602, 0.2873, 0.493, 0.2924, 0.5221, 0.4004, 0.4041, 0.3864, 0.3677, 0.2685, 0.5221, 0.4004, 0.5162, 0.476, 0.4038, 0.4702, 0.4041, 0.3864, 0.3302, 0.06737, 0.3435, 0.1375, 0.2513, 0.1628, 0.2618, 0.09527, 0.4593, 0.08234, 0.4916, 0.1642, 0.3435, 0.1375, 0.3302, 0.06737, 0.4916, 0.1642, 0.493, 0.2924, 0.3677, 0.2685, 0.3435, 0.1375, 0.9095, 0.1828, 0.9439, 0.1564, 0.8999, 0.09222, 0.8681, 0.1209, 0.2618, 0.09527, 0.2513, 0.1628, 0.1564, 0.1433, 0.1828, 0.08358, 0.2513, 0.1628, 0.2602, 0.2873, 0.1623, 0.2775, 0.1564, 0.1433, 0.8085, 0.2856, 0.8184, 0.3815, 0.6999, 0.4104, 0.6783, 0.3, 0.8892, 0.266, 0.8693, 0.3432, 0.8184, 0.3815, 0.8085, 0.2856, 0.8693, 0.3432, 0.8533, 0.5033, 0.8054, 0.553, 0.8184, 0.3815, 0.7891, 0.0851, 0.8087, 0.1853, 0.7268, 0.1808, 0.7205, 0.07899, 0.8249, 0.1071, 0.8644, 0.1942, 0.8087, 0.1853, 0.7891, 0.0851, 0.8644, 0.1942, 0.8892, 0.266, 0.8085, 0.2856, 0.8087, 0.1853, 0.5941, 0.08727, 0.6085, 0.181, 0.4916, 0.1642, 0.4593, 0.08234, 0.7205, 0.07899, 0.7268, 0.1808, 0.6085, 0.181, 0.5941, 0.08727, 0.7268, 0.1808, 0.6783, 0.3, 0.5729, 0.3086, 0.6085, 0.181, 0.8484, 0.7494, 0.801, 0.863, 0.752, 0.8612, 0.7669, 0.7236, 0.9585, 0.7702, 0.9242, 0.8468, 0.801, 0.863, 0.8484, 0.7494, 0.9242, 0.8468, 0.9003, 0.8901, 0.8031, 0.9153, 0.801, 0.863, 0.8054, 0.553, 0.8463, 0.649, 0.7402, 0.6431, 0.7006, 0.5655, 0.8533, 0.5033, 0.9164, 0.6444, 0.8463, 0.649, 0.8054, 0.553, 0.9164, 0.6444, 0.9585, 0.7702, 0.8484, 0.7494, 0.8463, 0.649, 0.5971, 0.5381, 0.5825, 0.6494, 0.4627, 0.6041, 0.5162, 0.476, 0.7006, 0.5655, 0.7402, 0.6431, 0.5825, 0.6494, 0.5971, 0.5381, 0.7402, 0.6431, 0.7669, 0.7236, 0.6384, 0.7498, 0.5825, 0.6494, 0.2766, 0.3252, 0.3518, 0.357, 0.3675, 0.2184, 0.2378, 0.2072, 0.2623, 0.477, 0.3123, 0.5139, 0.3518, 0.357, 0.2766, 0.3252, 0.3123, 0.5139, 0.4274, 0.5032, 0.4537, 0.3513, 0.3518, 0.357, 0.08302, 0.3033, 0.1879, 0.3032, 0.1653, 0.2076, 0.08657, 0.2414, 0.1161, 0.4719, 0.2054, 0.4827, 0.1879, 0.3032, 0.08302, 0.3033, 0.2054, 0.4827, 0.2623, 0.477, 0.2766, 0.3252, 0.1879, 0.3032, 0.09639, 0.1656, 0.1727, 0.1635, 0.1707, 0.1255, 0.1068, 0.1336, 0.08657, 0.2414, 0.1653, 0.2076, 0.1727, 0.1635, 0.09639, 0.1656, 0.1653, 0.2076, 0.2378, 0.2072, 0.2384, 0.1595, 0.1727, 0.1635, 0.1777, 0.7954, 0.3448, 0.792, 0.3356, 0.7295, 0.1996, 0.6993, 0.2176, 0.8783, 0.3678, 0.8706, 0.3448, 0.792, 0.1777, 0.7954, 0.3678, 0.8706, 0.536, 0.8925, 0.5159, 0.7821, 0.3448, 0.792, 0.8179, 0.1184, 0.8254, 0.0892, 0.7024, 0.06155, 0.7027, 0.09751, 0.08991, 0.8897, 0.1354, 0.903, 0.097, 0.8254, 0.06516, 0.8179, 0.1354, 0.903, 0.2176, 0.8783, 0.1777, 0.7954, 0.097, 0.8254, 0.1368, 0.6042, 0.202, 0.6083, 0.2054, 0.4827, 0.1161, 0.4719, 0.0981, 0.7027, 0.1259, 0.7024, 0.202, 0.6083, 0.1368, 0.6042, 0.1259, 0.7024, 0.1996, 0.6993, 0.2561, 0.6131, 0.202, 0.6083, 0.7929, 0.8406, 0.858, 0.8237, 0.831, 0.7376, 0.7359, 0.748, 0.761, 0.9234, 0.8307, 0.8867, 0.858, 0.8237, 0.7929, 0.8406, 0.8867, 0.08441, 0.8249, 0.1071, 0.7891, 0.0851, 0.8237, 0.06369, 0.5159, 0.7821, 0.6623, 0.8246, 0.6084, 0.7177, 0.4761, 0.7035, 0.536, 0.8925, 0.6579, 0.9305, 0.6623, 0.8246, 0.5159, 0.7821, 0.6579, 0.9305, 0.761, 0.9234, 0.7929, 0.8406, 0.6623, 0.8246, 0.4427, 0.6344, 0.5537, 0.6185, 0.5641, 0.5016, 0.4274, 0.5032, 0.4761, 0.7035, 0.6084, 0.7177, 0.5537, 0.6185, 0.4427, 0.6344, 0.6084, 0.7177, 0.7359, 0.748, 0.6891, 0.6503, 0.5537, 0.6185, 0.6482, 0.2499, 0.6264, 0.3437, 0.7437, 0.3755, 0.7492, 0.3041, 0.4867, 0.2695, 0.4801, 0.3518, 0.6264, 0.3437, 0.6482, 0.2499, 0.4801, 0.3518, 0.502, 0.463, 0.6219, 0.4681, 0.6264, 0.3437, 0.6042, 0.06097, 0.6393, 0.1363, 0.7265, 0.2013, 0.7027, 0.09751, 0.4719, 0.09407, 0.501, 0.167, 0.6393, 0.1363, 0.6042, 0.06097, 0.501, 0.167, 0.4867, 0.2695, 0.6482, 0.2499, 0.6393, 0.1363, 0.8179, 0.1184, 0.81, 0.2011, 0.8974, 0.1679, 0.8897, 0.1188, 0.7027, 0.09751, 0.7265, 0.2013, 0.81, 0.2011, 0.8179, 0.1184, 0.7265, 0.2013, 0.7492, 0.3041, 0.8102, 0.3051, 0.81, 0.2011, 0.1303, 0.2505, 0.1426, 0.3495, 0.2691, 0.3484, 0.2678, 0.2702, 0.06383, 0.2514, 0.05973, 0.3452, 0.1426, 0.3495, 0.1303, 0.2505, 0.05973, 0.3452, 0.08041, 0.4621, 0.1515, 0.4433, 0.1426, 0.3495, 0.1656, 0.1312, 0.1753, 0.1806, 0.3005, 0.2026, 0.2414, 0.1286, 0.1336, 0.1297, 0.1213, 0.1628, 0.1753, 0.1806, 0.1656, 0.1312, 0.1213, 0.1628, 0.06383, 0.2514, 0.1303, 0.2505, 0.1753, 0.1806, 0.3033, 0.1113, 0.3611, 0.1813, 0.501, 0.167, 0.4719, 0.09407, 0.2414, 0.1286, 0.3005, 0.2026, 0.3611, 0.1813, 0.3033, 0.1113, 0.3005, 0.2026, 0.2678, 0.2702, 0.3466, 0.2556, 0.3611, 0.1813, 0.1424, 0.6639, 0.1582, 0.8063, 0.2021, 0.8112, 0.2173, 0.6921, 0.08105, 0.6914, 0.09822, 0.817, 0.1582, 0.8063, 0.1424, 0.6639, 0.09822, 0.817, 0.1368, 0.8646, 0.2086, 0.8996, 0.1582, 0.8063, 0.1515, 0.4433, 0.1513, 0.5408, 0.2645, 0.5635, 0.2766, 0.4394, 0.08041, 0.4621, 0.09007, 0.577, 0.1513, 0.5408, 0.1515, 0.4433, 0.06626, 0.577, 0.1018, 0.6914, 0.02946, 0.6639, 0.002498, 0.5408, 0.3864, 0.4534, 0.4142, 0.5966, 0.5256, 0.5873, 0.502, 0.463, 0.2766, 0.4394, 0.2645, 0.5635, 0.4142, 0.5966, 0.3864, 0.4534, 0.2645, 0.5635, 0.2173, 0.6921, 0.3957, 0.7292, 0.4142, 0.5966, 0.3405, 0.3276, 0.3937, 0.4002, 0.3048, 0.4074, 0.2699, 0.2915, 0.4882, 0.3014, 0.5318, 0.3968, 0.3937, 0.4002, 0.3405, 0.3276, 0.5318, 0.3968, 0.5435, 0.496, 0.4174, 0.4885, 0.3937, 0.4002, 0.3339, 0.08791, 0.3279, 0.1925, 0.2546, 0.1326, 0.232, 0.06511, 0.5068, 0.06043, 0.477, 0.1563, 0.3279, 0.1925, 0.3339, 0.08791, 0.477, 0.1563, 0.4882, 0.3014, 0.3405, 0.3276, 0.3279, 0.1925, 0.1707, 0.08969, 0.1738, 0.1292, 0.09919, 0.1628, 0.1068, 0.1297, 0.232, 0.06511, 0.2546, 0.1326, 0.1738, 0.1292, 0.1707, 0.08969, 0.2546, 0.1326, 0.2699, 0.2915, 0.1675, 0.2655, 0.1738, 0.1292, 0.8473, 0.2641, 0.8666, 0.3674, 0.7536, 0.385, 0.7166, 0.2726, 0.9149, 0.2798, 0.9388, 0.394, 0.8666, 0.3674, 0.8473, 0.2641, 0.9388, 0.394, 0.9295, 0.5154, 0.8533, 0.4937, 0.8666, 0.3674, 0.8182, 0.1068, 0.8438, 0.1573, 0.7261, 0.1383, 0.7352, 0.08146, 0.8681, 0.1209, 0.8999, 0.09222, 0.8438, 0.04412, 0.8182, 0.07549, 0.8999, 0.1595, 0.9149, 0.2798, 0.8473, 0.2641, 0.8438, 0.1573, 0.6151, 0.06872, 0.5903, 0.1538, 0.477, 0.1563, 0.5068, 0.06043, 0.7352, 0.08146, 0.7261, 0.1383, 0.5903, 0.1538, 0.6151, 0.06872, 0.7261, 0.1383, 0.7166, 0.2726, 0.5917, 0.3079, 0.5903, 0.1538, 0.8728, 0.7251, 0.8678, 0.8177, 0.7299, 0.8452, 0.717, 0.767, 0.9376, 0.6737, 0.9107, 0.8002, 0.8678, 0.8177, 0.8728, 0.7251, 0.9107, 0.8002, 0.9281, 0.8793, 0.9078, 0.9011, 0.8678, 0.8177, 0.8533, 0.4937, 0.8572, 0.6217, 0.7279, 0.6319, 0.7449, 0.4944, 0.9295, 0.5154, 0.9317, 0.6037, 0.8572, 0.6217, 0.8533, 0.4937, 0.9317, 0.6037, 0.9376, 0.6737, 0.8728, 0.7251, 0.8572, 0.6217, 0.6045, 0.5107, 0.6007, 0.6196, 0.5376, 0.6144, 0.5435, 0.496, 0.7449, 0.4944, 0.7279, 0.6319, 0.6007, 0.6196, 0.6045, 0.5107, 0.7279, 0.6319, 0.717, 0.767, 0.6063, 0.7426, 0.6007, 0.6196, 0.7147, 0.3865, 0.594, 0.4067, 0.6008, 0.2928, 0.72, 0.2642, 0.7188, 0.524, 0.6107, 0.5209, 0.594, 0.4067, 0.7147, 0.3865, 0.6107, 0.5209, 0.5053, 0.4757, 0.5061, 0.3863, 0.594, 0.4067, 0.9254, 0.3864, 0.8219, 0.4023, 0.8713, 0.283, 0.9468, 0.3074, 0.8918, 0.4889, 0.7761, 0.5135, 0.8219, 0.4023, 0.9254, 0.3864, 0.7761, 0.5135, 0.7188, 0.524, 0.7147, 0.3865, 0.8219, 0.4023, 0.226, 0.9063, 0.186, 0.9397, 0.09129, 0.9011, 0.1221, 0.8793, 0.9468, 0.3074, 0.8713, 0.283, 0.8849, 0.186, 0.9327, 0.226, 0.8713, 0.283, 0.72, 0.2642, 0.7427, 0.174, 0.8849, 0.186, 0.7063, 0.8697, 0.5921, 0.8835, 0.5688, 0.7845, 0.6813, 0.8013, 0.7336, 0.9411, 0.6033, 0.9538, 0.5921, 0.8835, 0.7063, 0.8697, 0.6033, 0.9538, 0.4693, 0.9341, 0.4838, 0.8273, 0.5921, 0.8835, 0.9151, 0.8031, 0.8064, 0.8292, 0.7798, 0.7452, 0.903, 0.7271, 0.9242, 0.9003, 0.8455, 0.9241, 0.8064, 0.8292, 0.9151, 0.8031, 0.8455, 0.9241, 0.7336, 0.9411, 0.7063, 0.8697, 0.8064, 0.8292, 0.8957, 0.6261, 0.7737, 0.6306, 0.7761, 0.5135, 0.8918, 0.4889, 0.903, 0.7271, 0.7798, 0.7452, 0.7737, 0.6306, 0.8957, 0.6261, 0.7798, 0.7452, 0.6813, 0.8013, 0.6951, 0.6765, 0.7737, 0.6306, 0.2211, 0.8426, 0.1347, 0.8716, 0.1744, 0.7598, 0.2464, 0.7185, 0.2357, 0.9292, 0.1388, 0.9368, 0.1347, 0.8716, 0.2211, 0.8426, 0.1388, 0.9368, 0.07834, 0.913, 0.07497, 0.8546, 0.1347, 0.8716, 0.4838, 0.8273, 0.3598, 0.7953, 0.3821, 0.6661, 0.487, 0.6961, 0.4693, 0.9341, 0.3456, 0.9104, 0.3598, 0.7953, 0.4838, 0.8273, 0.3456, 0.9104, 0.2357, 0.9292, 0.2211, 0.8426, 0.3598, 0.7953, 0.509, 0.6093, 0.427, 0.5905, 0.4239, 0.4485, 0.5053, 0.4757, 0.487, 0.6961, 0.3821, 0.6661, 0.427, 0.5905, 0.509, 0.6093, 0.3821, 0.6661, 0.2464, 0.7185, 0.2868, 0.6091, 0.427, 0.5905, 0.2868, 0.6091, 0.1896, 0.6286, 0.1774, 0.487, 0.2859, 0.4598, 0.2464, 0.7185, 0.1744, 0.7598, 0.1896, 0.6286, 0.2868, 0.6091, 0.1744, 0.7598, 0.09069, 0.7541, 0.08282, 0.6256, 0.1896, 0.6286, 0.6951, 0.6765, 0.5896, 0.6677, 0.6107, 0.5209, 0.7188, 0.524, 0.6813, 0.8013, 0.5688, 0.7845, 0.5896, 0.6677, 0.6951, 0.6765, 0.5688, 0.7845, 0.487, 0.6961, 0.509, 0.6093, 0.5896, 0.6677, 0.7427, 0.174, 0.6037, 0.204, 0.6315, 0.1139, 0.7845, 0.08217, 0.72, 0.2642, 0.6008, 0.2928, 0.6037, 0.204, 0.7427, 0.174, 0.6008, 0.2928, 0.5106, 0.2808, 0.4959, 0.2006, 0.6037, 0.204, 0.6063, 0.7426, 0.6109, 0.8385, 0.5056, 0.8493, 0.5316, 0.7396, 0.717, 0.767, 0.7299, 0.8452, 0.6109, 0.8385, 0.6063, 0.7426, 0.7299, 0.8452, 0.7845, 0.9239, 0.6315, 0.9218, 0.6109, 0.8385, 0.5917, 0.3079, 0.6208, 0.4208, 0.5318, 0.3968, 0.4882, 0.3014, 0.7166, 0.2726, 0.7536, 0.385, 0.6208, 0.4208, 0.5917, 0.3079, 0.7536, 0.385, 0.7449, 0.4944, 0.6045, 0.5107, 0.6208, 0.4208, 0.1675, 0.2655, 0.1778, 0.3802, 0.08059, 0.3452, 0.09281, 0.2514, 0.2699, 0.2915, 0.3048, 0.4074, 0.1778, 0.3802, 0.1675, 0.2655, 0.3048, 0.4074, 0.3044, 0.4933, 0.1682, 0.4854, 0.1778, 0.3802, 0.3957, 0.7292, 0.3627, 0.8228, 0.5234, 0.8412, 0.5363, 0.7287, 0.2173, 0.6921, 0.2021, 0.8112, 0.3627, 0.8228, 0.3957, 0.7292, 0.2021, 0.8112, 0.2529, 0.9208, 0.366, 0.9158, 0.3627, 0.8228, 0.3466, 0.2556, 0.3513, 0.3334, 0.4801, 0.3518, 0.4867, 0.2695, 0.2678, 0.2702, 0.2691, 0.3484, 0.3513, 0.3334, 0.3466, 0.2556, 0.2691, 0.3484, 0.2766, 0.4394, 0.3864, 0.4534, 0.3513, 0.3334, 0.8102, 0.3051, 0.8301, 0.3952, 0.8838, 0.3716, 0.8706, 0.265, 0.7492, 0.3041, 0.7437, 0.3755, 0.8301, 0.3952, 0.8102, 0.3051, 0.7437, 0.3755, 0.7466, 0.4755, 0.8438, 0.4989, 0.8301, 0.3952, 0.6891, 0.6503, 0.8262, 0.6214, 0.8713, 0.4777, 0.7434, 0.5232, 0.7359, 0.748, 0.831, 0.7376, 0.8262, 0.6214, 0.6891, 0.6503, 0.831, 0.7376, 0.88, 0.7205, 0.8982, 0.5941, 0.8262, 0.6214, 0.2561, 0.6131, 0.3331, 0.6583, 0.3123, 0.5139, 0.2623, 0.477, 0.1996, 0.6993, 0.3356, 0.7295, 0.3331, 0.6583, 0.2561, 0.6131, 0.3356, 0.7295, 0.4761, 0.7035, 0.4427, 0.6344, 0.3331, 0.6583, 0.2384, 0.1595, 0.3743, 0.1294, 0.3339, 0.07369, 0.232, 0.1176, 0.2378, 0.2072, 0.3675, 0.2184, 0.3743, 0.1294, 0.2384, 0.1595, 0.3675, 0.2184, 0.4946, 0.2368, 0.5424, 0.1161, 0.3743, 0.1294, 0.6384, 0.7498, 0.6797, 0.871, 0.5258, 0.86, 0.4944, 0.7486, 0.7669, 0.7236, 0.752, 0.8612, 0.6797, 0.871, 0.6384, 0.7498, 0.752, 0.8612, 0.7271, 0.9235, 0.6261, 0.9134, 0.6797, 0.871, 0.5729, 0.3086, 0.6061, 0.421, 0.5221, 0.4004, 0.493, 0.2924, 0.6783, 0.3, 0.6999, 0.4104, 0.6061, 0.421, 0.5729, 0.3086, 0.6999, 0.4104, 0.7006, 0.5655, 0.5971, 0.5381, 0.6061, 0.421, 0.1623, 0.2775, 0.1986, 0.4021, 0.1284, 0.394, 0.1041, 0.2798, 0.2602, 0.2873, 0.3038, 0.3964, 0.1986, 0.4021, 0.1623, 0.2775, 0.3038, 0.3964, 0.3251, 0.4936, 0.1966, 0.518, 0.1986, 0.4021, 0.322, 0.7166, 0.3192, 0.8056, 0.4823, 0.8157, 0.5141, 0.7379, 0.2467, 0.7275, 0.2272, 0.8198, 0.3192, 0.8056, 0.322, 0.7166, 0.2272, 0.8198, 0.2357, 0.9149, 0.3456, 0.9138, 0.3192, 0.8056, 0.3825, 0.2854, 0.355, 0.4243, 0.5147, 0.4411, 0.5444, 0.2712, 0.2605, 0.2961, 0.236, 0.4308, 0.355, 0.4243, 0.3825, 0.2854, 0.236, 0.4308, 0.2405, 0.5526, 0.3582, 0.5225, 0.355, 0.4243, 0.8567, 0.228, 0.8415, 0.3431, 0.9256, 0.3432, 0.9204, 0.266, 0.7592, 0.2151, 0.7368, 0.3624, 0.8415, 0.3431, 0.8567, 0.228, 0.7368, 0.3624, 0.7643, 0.5243, 0.841, 0.4997, 0.8415, 0.3431, 0.8854, 0.7385, 0.8985, 0.8159, 0.9643, 0.8468, 0.9569, 0.7702, 0.7619, 0.7513, 0.7667, 0.842, 0.8985, 0.8159, 0.8854, 0.7385, 0.7667, 0.842, 0.7336, 0.9062, 0.8455, 0.8863, 0.8985, 0.8159, 0.201, 0.6953, 0.2387, 0.8357, 0.1361, 0.8002, 0.09623, 0.6737, 0.2621, 0.7146, 0.29, 0.8401, 0.2387, 0.8357, 0.201, 0.6953, 0.29, 0.8401, 0.3074, 0.9044, 0.226, 0.9063, 0.2387, 0.8357, 0.7622, 0.1994, 0.8414, 0.171, 0.8182, 0.07549, 0.7352, 0.07278, 0.7335, 0.3126, 0.8427, 0.2673, 0.8414, 0.171, 0.7622, 0.1994, 0.8427, 0.2673, 0.9402, 0.2618, 0.9095, 0.1828, 0.8414, 0.171, 0.8882, 0.7384, 0.8557, 0.8267, 0.9171, 0.795, 0.9341, 0.717, 0.751, 0.7307, 0.7566, 0.8467, 0.8557, 0.8267, 0.8882, 0.7384, 0.7566, 0.8467, 0.7541, 0.9401, 0.8546, 0.8928, 0.8557, 0.8267, 0.1813, 0.683, 0.1696, 0.815, 0.1117, 0.817, 0.1018, 0.6914, 0.3049, 0.72, 0.3089, 0.8539, 0.1696, 0.815, 0.1813, 0.683, 0.3089, 0.8539, 0.2878, 0.8833, 0.1518, 0.8605, 0.1696, 0.815, 0.2414, 0.1914, 0.1381, 0.2118, 0.1518, 0.1266, 0.2878, 0.1114, 0.24, 0.2488, 0.1417, 0.2701, 0.1381, 0.2118, 0.2414, 0.1914, 0.1417, 0.2701, 0.07248, 0.2529, 0.08381, 0.2086, 0.1381, 0.2118])
me_cube.materials.append(mat_material)
me_cube.use_remesh_preserve_volume = False
me_cube.use_remesh_preserve_attributes = False
me_cube.use_mirror_vertex_groups = False
me_cube.update()

# ---- objects
ob_cube = bpy.data.objects.new('Cube', me_cube)

# ---- transforms, parenting, visibility, modifiers, constraints
ob_cube.location = (0.0, 0.0, 0.0)
ob_cube.lock_rotations_4d = False
ob_cube.empty_display_type = 'ARROWS'
ob_cube.lineart.crease_threshold = 0.0

# ---- collection membership
col_collection.objects.link(ob_cube)

# ---- scene / render settings (as saved in the file)
scene.frame_start = 1; scene.frame_end = 250; scene.frame_set(1)
scene.render.engine = 'BLENDER_EEVEE_NEXT'
scene.cycles.use_denoising = False
scene.cycles.samples = 128
scene.cycles.sampling_pattern = 'TABULATED_SOBOL'
scene.cycles.use_adaptive_sampling = False
scene.cycles.use_light_tree = False
scene.view_settings.view_transform = 'Filmic'
bpy.context.view_layer.update()

# ---- added for rendering (the .blend has no active camera and no usable light): camera, sun
cam_auto = bpy.data.cameras.new('AutoCamera')
cam_auto.lens = 50.0
cam_auto.sensor_width = 36.0
cam_auto.clip_end = 1000.0
ob_auto_camera = bpy.data.objects.new('AutoCamera', cam_auto)
scene.collection.objects.link(ob_auto_camera)
ob_auto_camera.location = (3.52418, -4.25319, 2.83463)
ob_auto_camera.rotation_euler = (1.09748, -7.21219e-08, 0.694738)
scene.camera = ob_auto_camera
light_auto_sun = bpy.data.lights.new('AutoSun', 'SUN')
light_auto_sun.energy = 3.0
light_auto_sun.angle = 0.0523599
ob_auto_sun = bpy.data.objects.new('AutoSun', light_auto_sun)
scene.collection.objects.link(ob_auto_sun)
ob_auto_sun.rotation_euler = (0.872665, 0.174533, 0.523599)
bpy.context.view_layer.update()
